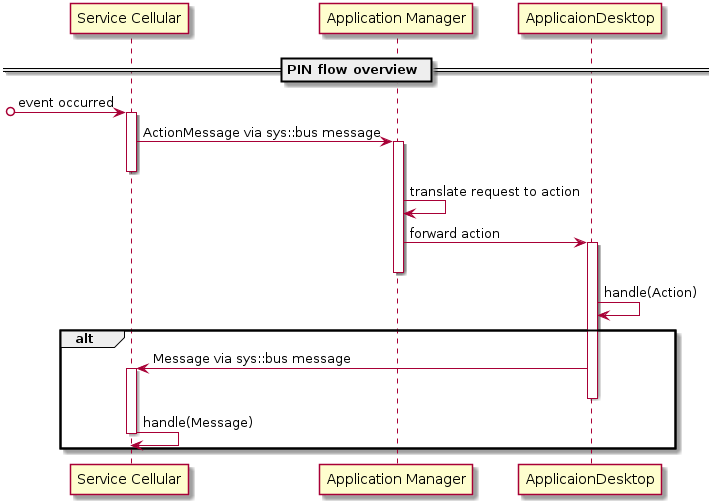

The diagram above was rendered by PlantUML. Its source (embedded in the PNG):
@startuml

participant "Service Cellular" as srvclr
participant "Application Manager" as appmgr
participant "ApplicaionDesktop" as appdsktp
    == PIN flow overview ==

[o->srvclr : event occurred
activate srvclr
srvclr -> appmgr : ActionMessage via sys::bus message
    activate appmgr
deactivate srvclr
    appmgr -> appmgr : translate request to action
    appmgr -> appdsktp : forward action
        activate appdsktp
    deactivate appmgr
        appdsktp -> appdsktp : handle(Action)
        alt
srvclr <- appdsktp : Message via sys::bus message
activate srvclr
        deactivate appdsktp
srvclr -> srvclr : handle(Message)
deactivate srvclr
        end
@enduml